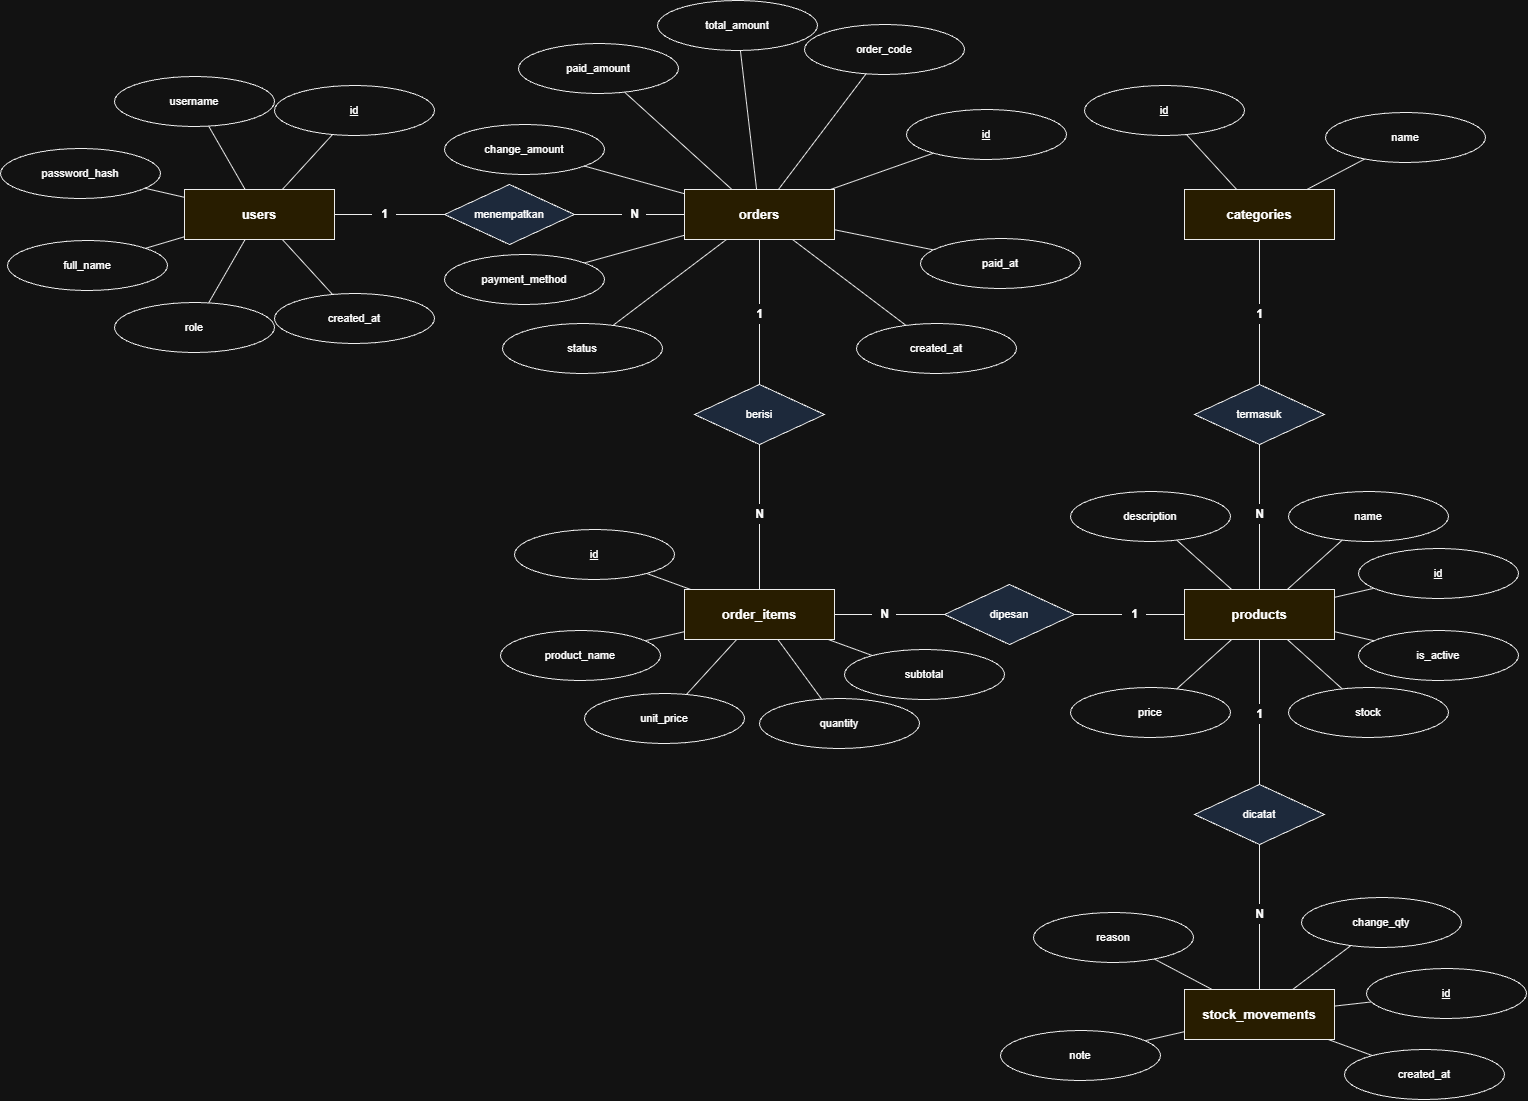

The diagram above was exported from draw.io. Its source (the exported page's mxGraphModel, read from the mxfile embedded in the PNG):
<mxGraphModel dx="2146" dy="1371" grid="1" gridSize="10" guides="1" tooltips="1" connect="1" arrows="1" fold="1" page="1" pageScale="1" pageWidth="1700" pageHeight="1650" math="0" shadow="0">
  <root>
    <mxCell id="0" />
    <mxCell id="1" parent="0" />
    <mxCell id="2" edge="1" parent="1" style="endArrow=none;html=1;strokeColor=#000000;" value="">
      <mxGeometry relative="1" as="geometry">
        <mxPoint x="259" y="214" as="sourcePoint" />
        <mxPoint x="354" y="110" as="targetPoint" />
      </mxGeometry>
    </mxCell>
    <mxCell id="3" edge="1" parent="1" style="endArrow=none;html=1;strokeColor=#000000;" value="">
      <mxGeometry relative="1" as="geometry">
        <mxPoint x="259" y="214" as="sourcePoint" />
        <mxPoint x="194" y="101" as="targetPoint" />
      </mxGeometry>
    </mxCell>
    <mxCell id="4" edge="1" parent="1" style="endArrow=none;html=1;strokeColor=#000000;" value="">
      <mxGeometry relative="1" as="geometry">
        <mxPoint x="259" y="214" as="sourcePoint" />
        <mxPoint x="80" y="173" as="targetPoint" />
      </mxGeometry>
    </mxCell>
    <mxCell id="5" edge="1" parent="1" style="endArrow=none;html=1;strokeColor=#000000;" value="">
      <mxGeometry relative="1" as="geometry">
        <mxPoint x="259" y="214" as="sourcePoint" />
        <mxPoint x="87" y="265" as="targetPoint" />
      </mxGeometry>
    </mxCell>
    <mxCell id="6" edge="1" parent="1" style="endArrow=none;html=1;strokeColor=#000000;" value="">
      <mxGeometry relative="1" as="geometry">
        <mxPoint x="259" y="214" as="sourcePoint" />
        <mxPoint x="194" y="327" as="targetPoint" />
      </mxGeometry>
    </mxCell>
    <mxCell id="7" edge="1" parent="1" style="endArrow=none;html=1;strokeColor=#000000;" value="">
      <mxGeometry relative="1" as="geometry">
        <mxPoint x="259" y="214" as="sourcePoint" />
        <mxPoint x="354" y="318" as="targetPoint" />
      </mxGeometry>
    </mxCell>
    <mxCell id="8" edge="1" parent="1" style="endArrow=none;html=1;strokeColor=#000000;" value="">
      <mxGeometry relative="1" as="geometry">
        <mxPoint x="759" y="214" as="sourcePoint" />
        <mxPoint x="986" y="134" as="targetPoint" />
      </mxGeometry>
    </mxCell>
    <mxCell id="9" edge="1" parent="1" style="endArrow=none;html=1;strokeColor=#000000;" value="">
      <mxGeometry relative="1" as="geometry">
        <mxPoint x="759" y="214" as="sourcePoint" />
        <mxPoint x="884" y="49" as="targetPoint" />
      </mxGeometry>
    </mxCell>
    <mxCell id="10" edge="1" parent="1" style="endArrow=none;html=1;strokeColor=#000000;" value="">
      <mxGeometry relative="1" as="geometry">
        <mxPoint x="759" y="214" as="sourcePoint" />
        <mxPoint x="737" y="25" as="targetPoint" />
      </mxGeometry>
    </mxCell>
    <mxCell id="11" edge="1" parent="1" style="endArrow=none;html=1;strokeColor=#000000;" value="">
      <mxGeometry relative="1" as="geometry">
        <mxPoint x="759" y="214" as="sourcePoint" />
        <mxPoint x="598" y="68" as="targetPoint" />
      </mxGeometry>
    </mxCell>
    <mxCell id="12" edge="1" parent="1" style="endArrow=none;html=1;strokeColor=#000000;" value="">
      <mxGeometry relative="1" as="geometry">
        <mxPoint x="759" y="214" as="sourcePoint" />
        <mxPoint x="524" y="149" as="targetPoint" />
      </mxGeometry>
    </mxCell>
    <mxCell id="13" edge="1" parent="1" style="endArrow=none;html=1;strokeColor=#000000;" value="">
      <mxGeometry relative="1" as="geometry">
        <mxPoint x="759" y="214" as="sourcePoint" />
        <mxPoint x="524" y="279" as="targetPoint" />
      </mxGeometry>
    </mxCell>
    <mxCell id="14" edge="1" parent="1" style="endArrow=none;html=1;strokeColor=#000000;" value="">
      <mxGeometry relative="1" as="geometry">
        <mxPoint x="759" y="214" as="sourcePoint" />
        <mxPoint x="582" y="348" as="targetPoint" />
      </mxGeometry>
    </mxCell>
    <mxCell id="15" edge="1" parent="1" style="endArrow=none;html=1;strokeColor=#000000;" value="">
      <mxGeometry relative="1" as="geometry">
        <mxPoint x="759" y="214" as="sourcePoint" />
        <mxPoint x="936" y="348" as="targetPoint" />
      </mxGeometry>
    </mxCell>
    <mxCell id="16" edge="1" parent="1" style="endArrow=none;html=1;strokeColor=#000000;" value="">
      <mxGeometry relative="1" as="geometry">
        <mxPoint x="759" y="214" as="sourcePoint" />
        <mxPoint x="1000" y="263" as="targetPoint" />
      </mxGeometry>
    </mxCell>
    <mxCell id="17" edge="1" parent="1" style="endArrow=none;html=1;strokeColor=#000000;" value="">
      <mxGeometry relative="1" as="geometry">
        <mxPoint x="759" y="614" as="sourcePoint" />
        <mxPoint x="594" y="554" as="targetPoint" />
      </mxGeometry>
    </mxCell>
    <mxCell id="18" edge="1" parent="1" style="endArrow=none;html=1;strokeColor=#000000;" value="">
      <mxGeometry relative="1" as="geometry">
        <mxPoint x="759" y="614" as="sourcePoint" />
        <mxPoint x="580" y="655" as="targetPoint" />
      </mxGeometry>
    </mxCell>
    <mxCell id="19" edge="1" parent="1" style="endArrow=none;html=1;strokeColor=#000000;" value="">
      <mxGeometry relative="1" as="geometry">
        <mxPoint x="759" y="614" as="sourcePoint" />
        <mxPoint x="664" y="718" as="targetPoint" />
      </mxGeometry>
    </mxCell>
    <mxCell id="20" edge="1" parent="1" style="endArrow=none;html=1;strokeColor=#000000;" value="">
      <mxGeometry relative="1" as="geometry">
        <mxPoint x="759" y="614" as="sourcePoint" />
        <mxPoint x="839" y="723" as="targetPoint" />
      </mxGeometry>
    </mxCell>
    <mxCell id="21" edge="1" parent="1" style="endArrow=none;html=1;strokeColor=#000000;" value="">
      <mxGeometry relative="1" as="geometry">
        <mxPoint x="759" y="614" as="sourcePoint" />
        <mxPoint x="924" y="674" as="targetPoint" />
      </mxGeometry>
    </mxCell>
    <mxCell id="22" edge="1" parent="1" style="endArrow=none;html=1;strokeColor=#000000;" value="">
      <mxGeometry relative="1" as="geometry">
        <mxPoint x="1259" y="614" as="sourcePoint" />
        <mxPoint x="1438" y="573" as="targetPoint" />
      </mxGeometry>
    </mxCell>
    <mxCell id="23" edge="1" parent="1" style="endArrow=none;html=1;strokeColor=#000000;" value="">
      <mxGeometry relative="1" as="geometry">
        <mxPoint x="1259" y="614" as="sourcePoint" />
        <mxPoint x="1368" y="516" as="targetPoint" />
      </mxGeometry>
    </mxCell>
    <mxCell id="24" edge="1" parent="1" style="endArrow=none;html=1;strokeColor=#000000;" value="">
      <mxGeometry relative="1" as="geometry">
        <mxPoint x="1259" y="614" as="sourcePoint" />
        <mxPoint x="1150" y="516" as="targetPoint" />
      </mxGeometry>
    </mxCell>
    <mxCell id="25" edge="1" parent="1" style="endArrow=none;html=1;strokeColor=#000000;" value="">
      <mxGeometry relative="1" as="geometry">
        <mxPoint x="1259" y="614" as="sourcePoint" />
        <mxPoint x="1150" y="712" as="targetPoint" />
      </mxGeometry>
    </mxCell>
    <mxCell id="26" edge="1" parent="1" style="endArrow=none;html=1;strokeColor=#000000;" value="">
      <mxGeometry relative="1" as="geometry">
        <mxPoint x="1259" y="614" as="sourcePoint" />
        <mxPoint x="1368" y="712" as="targetPoint" />
      </mxGeometry>
    </mxCell>
    <mxCell id="27" edge="1" parent="1" style="endArrow=none;html=1;strokeColor=#000000;" value="">
      <mxGeometry relative="1" as="geometry">
        <mxPoint x="1259" y="614" as="sourcePoint" />
        <mxPoint x="1438" y="655" as="targetPoint" />
      </mxGeometry>
    </mxCell>
    <mxCell id="28" edge="1" parent="1" style="endArrow=none;html=1;strokeColor=#000000;" value="">
      <mxGeometry relative="1" as="geometry">
        <mxPoint x="1259" y="214" as="sourcePoint" />
        <mxPoint x="1164" y="110" as="targetPoint" />
      </mxGeometry>
    </mxCell>
    <mxCell id="29" edge="1" parent="1" style="endArrow=none;html=1;strokeColor=#000000;" value="">
      <mxGeometry relative="1" as="geometry">
        <mxPoint x="1259" y="214" as="sourcePoint" />
        <mxPoint x="1405" y="137" as="targetPoint" />
      </mxGeometry>
    </mxCell>
    <mxCell id="30" edge="1" parent="1" style="endArrow=none;html=1;strokeColor=#000000;" value="">
      <mxGeometry relative="1" as="geometry">
        <mxPoint x="1259" y="1014" as="sourcePoint" />
        <mxPoint x="1446" y="993" as="targetPoint" />
      </mxGeometry>
    </mxCell>
    <mxCell id="31" edge="1" parent="1" style="endArrow=none;html=1;strokeColor=#000000;" value="">
      <mxGeometry relative="1" as="geometry">
        <mxPoint x="1259" y="1014" as="sourcePoint" />
        <mxPoint x="1381" y="922" as="targetPoint" />
      </mxGeometry>
    </mxCell>
    <mxCell id="32" edge="1" parent="1" style="endArrow=none;html=1;strokeColor=#000000;" value="">
      <mxGeometry relative="1" as="geometry">
        <mxPoint x="1259" y="1014" as="sourcePoint" />
        <mxPoint x="1113" y="937" as="targetPoint" />
      </mxGeometry>
    </mxCell>
    <mxCell id="33" edge="1" parent="1" style="endArrow=none;html=1;strokeColor=#000000;" value="">
      <mxGeometry relative="1" as="geometry">
        <mxPoint x="1259" y="1014" as="sourcePoint" />
        <mxPoint x="1080" y="1055" as="targetPoint" />
      </mxGeometry>
    </mxCell>
    <mxCell id="34" edge="1" parent="1" style="endArrow=none;html=1;strokeColor=#000000;" value="">
      <mxGeometry relative="1" as="geometry">
        <mxPoint x="1259" y="1014" as="sourcePoint" />
        <mxPoint x="1424" y="1074" as="targetPoint" />
      </mxGeometry>
    </mxCell>
    <mxCell id="35" edge="1" parent="1" style="endArrow=none;html=1;strokeColor=#000000;" value="">
      <mxGeometry relative="1" as="geometry">
        <mxPoint x="259" y="214" as="sourcePoint" />
        <mxPoint x="509" y="214" as="targetPoint" />
      </mxGeometry>
    </mxCell>
    <mxCell id="36" edge="1" parent="1" style="endArrow=none;html=1;strokeColor=#000000;" value="">
      <mxGeometry relative="1" as="geometry">
        <mxPoint x="759" y="214" as="sourcePoint" />
        <mxPoint x="509" y="214" as="targetPoint" />
      </mxGeometry>
    </mxCell>
    <mxCell id="37" edge="1" parent="1" style="endArrow=none;html=1;strokeColor=#000000;" value="">
      <mxGeometry relative="1" as="geometry">
        <mxPoint x="759" y="214" as="sourcePoint" />
        <mxPoint x="759" y="414" as="targetPoint" />
      </mxGeometry>
    </mxCell>
    <mxCell id="38" edge="1" parent="1" style="endArrow=none;html=1;strokeColor=#000000;" value="">
      <mxGeometry relative="1" as="geometry">
        <mxPoint x="759" y="614" as="sourcePoint" />
        <mxPoint x="759" y="414" as="targetPoint" />
      </mxGeometry>
    </mxCell>
    <mxCell id="39" edge="1" parent="1" style="endArrow=none;html=1;strokeColor=#000000;" value="">
      <mxGeometry relative="1" as="geometry">
        <mxPoint x="759" y="614" as="sourcePoint" />
        <mxPoint x="1009" y="614" as="targetPoint" />
      </mxGeometry>
    </mxCell>
    <mxCell id="40" edge="1" parent="1" style="endArrow=none;html=1;strokeColor=#000000;" value="">
      <mxGeometry relative="1" as="geometry">
        <mxPoint x="1259" y="614" as="sourcePoint" />
        <mxPoint x="1009" y="614" as="targetPoint" />
      </mxGeometry>
    </mxCell>
    <mxCell id="41" edge="1" parent="1" style="endArrow=none;html=1;strokeColor=#000000;" value="">
      <mxGeometry relative="1" as="geometry">
        <mxPoint x="1259" y="214" as="sourcePoint" />
        <mxPoint x="1259" y="414" as="targetPoint" />
      </mxGeometry>
    </mxCell>
    <mxCell id="42" edge="1" parent="1" style="endArrow=none;html=1;strokeColor=#000000;" value="">
      <mxGeometry relative="1" as="geometry">
        <mxPoint x="1259" y="614" as="sourcePoint" />
        <mxPoint x="1259" y="414" as="targetPoint" />
      </mxGeometry>
    </mxCell>
    <mxCell id="43" edge="1" parent="1" style="endArrow=none;html=1;strokeColor=#000000;" value="">
      <mxGeometry relative="1" as="geometry">
        <mxPoint x="1259" y="614" as="sourcePoint" />
        <mxPoint x="1259" y="814" as="targetPoint" />
      </mxGeometry>
    </mxCell>
    <mxCell id="44" edge="1" parent="1" style="endArrow=none;html=1;strokeColor=#000000;" value="">
      <mxGeometry relative="1" as="geometry">
        <mxPoint x="1259" y="1014" as="sourcePoint" />
        <mxPoint x="1259" y="814" as="targetPoint" />
      </mxGeometry>
    </mxCell>
    <mxCell id="45" parent="1" style="text;html=1;align=center;verticalAlign=middle;fillColor=#FFFFFF;fontStyle=1;fontSize=12;" value="1" vertex="1">
      <mxGeometry height="20" width="24" x="372" y="204" as="geometry" />
    </mxCell>
    <mxCell id="46" parent="1" style="text;html=1;align=center;verticalAlign=middle;fillColor=#FFFFFF;fontStyle=1;fontSize=12;" value="N" vertex="1">
      <mxGeometry height="20" width="24" x="622" y="204" as="geometry" />
    </mxCell>
    <mxCell id="47" parent="1" style="text;html=1;align=center;verticalAlign=middle;fillColor=#FFFFFF;fontStyle=1;fontSize=12;" value="1" vertex="1">
      <mxGeometry height="20" width="24" x="747" y="304" as="geometry" />
    </mxCell>
    <mxCell id="48" parent="1" style="text;html=1;align=center;verticalAlign=middle;fillColor=#FFFFFF;fontStyle=1;fontSize=12;" value="N" vertex="1">
      <mxGeometry height="20" width="24" x="747" y="504" as="geometry" />
    </mxCell>
    <mxCell id="49" parent="1" style="text;html=1;align=center;verticalAlign=middle;fillColor=#FFFFFF;fontStyle=1;fontSize=12;" value="N" vertex="1">
      <mxGeometry height="20" width="24" x="872" y="604" as="geometry" />
    </mxCell>
    <mxCell id="50" parent="1" style="text;html=1;align=center;verticalAlign=middle;fillColor=#FFFFFF;fontStyle=1;fontSize=12;" value="1" vertex="1">
      <mxGeometry height="20" width="24" x="1122" y="604" as="geometry" />
    </mxCell>
    <mxCell id="51" parent="1" style="text;html=1;align=center;verticalAlign=middle;fillColor=#FFFFFF;fontStyle=1;fontSize=12;" value="1" vertex="1">
      <mxGeometry height="20" width="24" x="1247" y="304" as="geometry" />
    </mxCell>
    <mxCell id="52" parent="1" style="text;html=1;align=center;verticalAlign=middle;fillColor=#FFFFFF;fontStyle=1;fontSize=12;" value="N" vertex="1">
      <mxGeometry height="20" width="24" x="1247" y="504" as="geometry" />
    </mxCell>
    <mxCell id="53" parent="1" style="text;html=1;align=center;verticalAlign=middle;fillColor=#FFFFFF;fontStyle=1;fontSize=12;" value="1" vertex="1">
      <mxGeometry height="20" width="24" x="1247" y="704" as="geometry" />
    </mxCell>
    <mxCell id="54" parent="1" style="text;html=1;align=center;verticalAlign=middle;fillColor=#FFFFFF;fontStyle=1;fontSize=12;" value="N" vertex="1">
      <mxGeometry height="20" width="24" x="1247" y="904" as="geometry" />
    </mxCell>
    <mxCell id="55" parent="1" style="ellipse;whiteSpace=wrap;html=1;fillColor=#FFFFFF;strokeColor=#000000;fontSize=11;fontStyle=4;" value="id" vertex="1">
      <mxGeometry height="50" width="160" x="274" y="85" as="geometry" />
    </mxCell>
    <mxCell id="56" parent="1" style="ellipse;whiteSpace=wrap;html=1;fillColor=#FFFFFF;strokeColor=#000000;fontSize=11;" value="username" vertex="1">
      <mxGeometry height="50" width="160" x="114" y="76" as="geometry" />
    </mxCell>
    <mxCell id="57" parent="1" style="ellipse;whiteSpace=wrap;html=1;fillColor=#FFFFFF;strokeColor=#000000;fontSize=11;" value="password_hash" vertex="1">
      <mxGeometry height="50" width="160" y="148" as="geometry" />
    </mxCell>
    <mxCell id="58" parent="1" style="ellipse;whiteSpace=wrap;html=1;fillColor=#FFFFFF;strokeColor=#000000;fontSize=11;" value="full_name" vertex="1">
      <mxGeometry height="50" width="160" x="7" y="240" as="geometry" />
    </mxCell>
    <mxCell id="59" parent="1" style="ellipse;whiteSpace=wrap;html=1;fillColor=#FFFFFF;strokeColor=#000000;fontSize=11;" value="role" vertex="1">
      <mxGeometry height="50" width="160" x="114" y="302" as="geometry" />
    </mxCell>
    <mxCell id="60" parent="1" style="ellipse;whiteSpace=wrap;html=1;fillColor=#FFFFFF;strokeColor=#000000;fontSize=11;" value="created_at" vertex="1">
      <mxGeometry height="50" width="160" x="274" y="293" as="geometry" />
    </mxCell>
    <mxCell id="61" parent="1" style="ellipse;whiteSpace=wrap;html=1;fillColor=#FFFFFF;strokeColor=#000000;fontSize=11;fontStyle=4;" value="id" vertex="1">
      <mxGeometry height="50" width="160" x="906" y="109" as="geometry" />
    </mxCell>
    <mxCell id="62" parent="1" style="ellipse;whiteSpace=wrap;html=1;fillColor=#FFFFFF;strokeColor=#000000;fontSize=11;" value="order_code" vertex="1">
      <mxGeometry height="50" width="160" x="804" y="24" as="geometry" />
    </mxCell>
    <mxCell id="63" parent="1" style="ellipse;whiteSpace=wrap;html=1;fillColor=#FFFFFF;strokeColor=#000000;fontSize=11;" value="total_amount" vertex="1">
      <mxGeometry height="50" width="160" x="657" as="geometry" />
    </mxCell>
    <mxCell id="64" parent="1" style="ellipse;whiteSpace=wrap;html=1;fillColor=#FFFFFF;strokeColor=#000000;fontSize=11;" value="paid_amount" vertex="1">
      <mxGeometry height="50" width="160" x="518" y="43" as="geometry" />
    </mxCell>
    <mxCell id="65" parent="1" style="ellipse;whiteSpace=wrap;html=1;fillColor=#FFFFFF;strokeColor=#000000;fontSize=11;" value="change_amount" vertex="1">
      <mxGeometry height="50" width="160" x="444" y="124" as="geometry" />
    </mxCell>
    <mxCell id="66" parent="1" style="ellipse;whiteSpace=wrap;html=1;fillColor=#FFFFFF;strokeColor=#000000;fontSize=11;" value="payment_method" vertex="1">
      <mxGeometry height="50" width="160" x="444" y="254" as="geometry" />
    </mxCell>
    <mxCell id="67" parent="1" style="ellipse;whiteSpace=wrap;html=1;fillColor=#FFFFFF;strokeColor=#000000;fontSize=11;" value="status" vertex="1">
      <mxGeometry height="50" width="160" x="502" y="323" as="geometry" />
    </mxCell>
    <mxCell id="68" parent="1" style="ellipse;whiteSpace=wrap;html=1;fillColor=#FFFFFF;strokeColor=#000000;fontSize=11;" value="created_at" vertex="1">
      <mxGeometry height="50" width="160" x="856" y="323" as="geometry" />
    </mxCell>
    <mxCell id="69" parent="1" style="ellipse;whiteSpace=wrap;html=1;fillColor=#FFFFFF;strokeColor=#000000;fontSize=11;" value="paid_at" vertex="1">
      <mxGeometry height="50" width="160" x="920" y="238" as="geometry" />
    </mxCell>
    <mxCell id="70" parent="1" style="ellipse;whiteSpace=wrap;html=1;fillColor=#FFFFFF;strokeColor=#000000;fontSize=11;fontStyle=4;" value="id" vertex="1">
      <mxGeometry height="50" width="160" x="514" y="529" as="geometry" />
    </mxCell>
    <mxCell id="71" parent="1" style="ellipse;whiteSpace=wrap;html=1;fillColor=#FFFFFF;strokeColor=#000000;fontSize=11;" value="product_name" vertex="1">
      <mxGeometry height="50" width="160" x="500" y="630" as="geometry" />
    </mxCell>
    <mxCell id="72" parent="1" style="ellipse;whiteSpace=wrap;html=1;fillColor=#FFFFFF;strokeColor=#000000;fontSize=11;" value="unit_price" vertex="1">
      <mxGeometry height="50" width="160" x="584" y="693" as="geometry" />
    </mxCell>
    <mxCell id="73" parent="1" style="ellipse;whiteSpace=wrap;html=1;fillColor=#FFFFFF;strokeColor=#000000;fontSize=11;" value="quantity" vertex="1">
      <mxGeometry height="50" width="160" x="759" y="698" as="geometry" />
    </mxCell>
    <mxCell id="74" parent="1" style="ellipse;whiteSpace=wrap;html=1;fillColor=#FFFFFF;strokeColor=#000000;fontSize=11;" value="subtotal" vertex="1">
      <mxGeometry height="50" width="160" x="844" y="649" as="geometry" />
    </mxCell>
    <mxCell id="75" parent="1" style="ellipse;whiteSpace=wrap;html=1;fillColor=#FFFFFF;strokeColor=#000000;fontSize=11;fontStyle=4;" value="id" vertex="1">
      <mxGeometry height="50" width="160" x="1358" y="548" as="geometry" />
    </mxCell>
    <mxCell id="76" parent="1" style="ellipse;whiteSpace=wrap;html=1;fillColor=#FFFFFF;strokeColor=#000000;fontSize=11;" value="name" vertex="1">
      <mxGeometry height="50" width="160" x="1288" y="491" as="geometry" />
    </mxCell>
    <mxCell id="77" parent="1" style="ellipse;whiteSpace=wrap;html=1;fillColor=#FFFFFF;strokeColor=#000000;fontSize=11;" value="description" vertex="1">
      <mxGeometry height="50" width="160" x="1070" y="491" as="geometry" />
    </mxCell>
    <mxCell id="78" parent="1" style="ellipse;whiteSpace=wrap;html=1;fillColor=#FFFFFF;strokeColor=#000000;fontSize=11;" value="price" vertex="1">
      <mxGeometry height="50" width="160" x="1070" y="687" as="geometry" />
    </mxCell>
    <mxCell id="79" parent="1" style="ellipse;whiteSpace=wrap;html=1;fillColor=#FFFFFF;strokeColor=#000000;fontSize=11;" value="stock" vertex="1">
      <mxGeometry height="50" width="160" x="1288" y="687" as="geometry" />
    </mxCell>
    <mxCell id="80" parent="1" style="ellipse;whiteSpace=wrap;html=1;fillColor=#FFFFFF;strokeColor=#000000;fontSize=11;" value="is_active" vertex="1">
      <mxGeometry height="50" width="160" x="1358" y="630" as="geometry" />
    </mxCell>
    <mxCell id="81" parent="1" style="ellipse;whiteSpace=wrap;html=1;fillColor=#FFFFFF;strokeColor=#000000;fontSize=11;fontStyle=4;" value="id" vertex="1">
      <mxGeometry height="50" width="160" x="1084" y="85" as="geometry" />
    </mxCell>
    <mxCell id="82" parent="1" style="ellipse;whiteSpace=wrap;html=1;fillColor=#FFFFFF;strokeColor=#000000;fontSize=11;" value="name" vertex="1">
      <mxGeometry height="50" width="160" x="1325" y="112" as="geometry" />
    </mxCell>
    <mxCell id="83" parent="1" style="ellipse;whiteSpace=wrap;html=1;fillColor=#FFFFFF;strokeColor=#000000;fontSize=11;fontStyle=4;" value="id" vertex="1">
      <mxGeometry height="50" width="160" x="1366" y="968" as="geometry" />
    </mxCell>
    <mxCell id="84" parent="1" style="ellipse;whiteSpace=wrap;html=1;fillColor=#FFFFFF;strokeColor=#000000;fontSize=11;" value="change_qty" vertex="1">
      <mxGeometry height="50" width="160" x="1301" y="897" as="geometry" />
    </mxCell>
    <mxCell id="85" parent="1" style="ellipse;whiteSpace=wrap;html=1;fillColor=#FFFFFF;strokeColor=#000000;fontSize=11;" value="reason" vertex="1">
      <mxGeometry height="50" width="160" x="1033" y="912" as="geometry" />
    </mxCell>
    <mxCell id="86" parent="1" style="ellipse;whiteSpace=wrap;html=1;fillColor=#FFFFFF;strokeColor=#000000;fontSize=11;" value="note" vertex="1">
      <mxGeometry height="50" width="160" x="1000" y="1030" as="geometry" />
    </mxCell>
    <mxCell id="87" parent="1" style="ellipse;whiteSpace=wrap;html=1;fillColor=#FFFFFF;strokeColor=#000000;fontSize=11;" value="created_at" vertex="1">
      <mxGeometry height="50" width="160" x="1344" y="1049" as="geometry" />
    </mxCell>
    <mxCell id="88" parent="1" style="rhombus;whiteSpace=wrap;html=1;fillColor=#DAE8FC;strokeColor=#000000;fontSize=11;" value="menempatkan" vertex="1">
      <mxGeometry height="60" width="130" x="444" y="184" as="geometry" />
    </mxCell>
    <mxCell id="89" parent="1" style="rhombus;whiteSpace=wrap;html=1;fillColor=#DAE8FC;strokeColor=#000000;fontSize=11;" value="berisi" vertex="1">
      <mxGeometry height="60" width="130" x="694" y="384" as="geometry" />
    </mxCell>
    <mxCell id="90" parent="1" style="rhombus;whiteSpace=wrap;html=1;fillColor=#DAE8FC;strokeColor=#000000;fontSize=11;" value="dipesan" vertex="1">
      <mxGeometry height="60" width="130" x="944" y="584" as="geometry" />
    </mxCell>
    <mxCell id="91" parent="1" style="rhombus;whiteSpace=wrap;html=1;fillColor=#DAE8FC;strokeColor=#000000;fontSize=11;" value="termasuk" vertex="1">
      <mxGeometry height="60" width="130" x="1194" y="384" as="geometry" />
    </mxCell>
    <mxCell id="92" parent="1" style="rhombus;whiteSpace=wrap;html=1;fillColor=#DAE8FC;strokeColor=#000000;fontSize=11;" value="dicatat" vertex="1">
      <mxGeometry height="60" width="130" x="1194" y="784" as="geometry" />
    </mxCell>
    <mxCell id="93" parent="1" style="rounded=0;whiteSpace=wrap;html=1;fillColor=#FFF2CC;strokeColor=#000000;fontStyle=1;fontSize=13;" value="users" vertex="1">
      <mxGeometry height="50" width="150" x="184" y="189" as="geometry" />
    </mxCell>
    <mxCell id="94" parent="1" style="rounded=0;whiteSpace=wrap;html=1;fillColor=#FFF2CC;strokeColor=#000000;fontStyle=1;fontSize=13;" value="orders" vertex="1">
      <mxGeometry height="50" width="150" x="684" y="189" as="geometry" />
    </mxCell>
    <mxCell id="95" parent="1" style="rounded=0;whiteSpace=wrap;html=1;fillColor=#FFF2CC;strokeColor=#000000;fontStyle=1;fontSize=13;" value="order_items" vertex="1">
      <mxGeometry height="50" width="150" x="684" y="589" as="geometry" />
    </mxCell>
    <mxCell id="96" parent="1" style="rounded=0;whiteSpace=wrap;html=1;fillColor=#FFF2CC;strokeColor=#000000;fontStyle=1;fontSize=13;" value="products" vertex="1">
      <mxGeometry height="50" width="150" x="1184" y="589" as="geometry" />
    </mxCell>
    <mxCell id="97" parent="1" style="rounded=0;whiteSpace=wrap;html=1;fillColor=#FFF2CC;strokeColor=#000000;fontStyle=1;fontSize=13;" value="categories" vertex="1">
      <mxGeometry height="50" width="150" x="1184" y="189" as="geometry" />
    </mxCell>
    <mxCell id="98" parent="1" style="rounded=0;whiteSpace=wrap;html=1;fillColor=#FFF2CC;strokeColor=#000000;fontStyle=1;fontSize=13;" value="stock_movements" vertex="1">
      <mxGeometry height="50" width="150" x="1184" y="989" as="geometry" />
    </mxCell>
  </root>
</mxGraphModel>